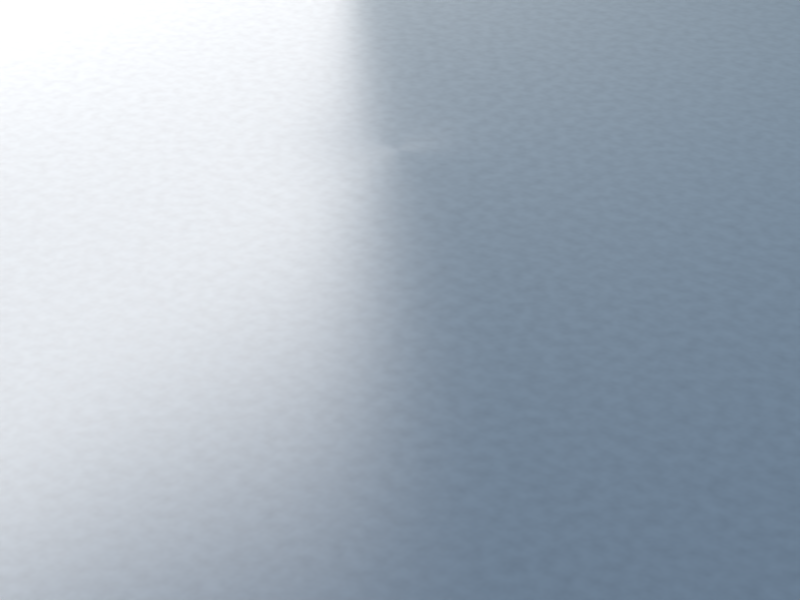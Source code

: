 # Source: diamondplate.blend  (saved by Blender 2.68.5; exported with 4.5.12 LTS)
import bpy
from mathutils import Matrix  # noqa: F401  (used for matrix-valued properties, if any)

bpy.ops.wm.read_factory_settings(use_empty=True)
scene = bpy.context.scene
scene.name = 'Scene'

# ---- collections
col_collection_1 = bpy.data.collections.new('Collection 1'); scene.collection.children.link(col_collection_1)

# ---- materials (node trees are filled in below, after node groups)
mat_material = bpy.data.materials.new('Material')
mat_material.alpha_threshold = 0.0
mat_material.roughness = 0.5
mat_material.line_color = (0.0, 0.0, 0.0, 1.0)
mat_material_001 = bpy.data.materials.new('Material.001')
mat_material_001.alpha_threshold = 0.0
mat_material_001.preview_render_type = 'CUBE'
mat_material_001.roughness = 0.5
mat_material_001.line_color = (0.0, 0.0, 0.0, 1.0)

# ---- material node trees
mat_material.use_nodes = True; mat_material.node_tree.nodes.clear()
_N = mat_material.node_tree.nodes; _L = mat_material.node_tree.links
n0 = _N.new('ShaderNodeOutputMaterial'); n0.name = 'Material Output'; n0.location = (300, 300)
n0.width = 120
n1 = _N.new('ShaderNodeEmission'); n1.name = 'Emission'; n1.location = (100, 300)
n1.width = 150
n1.inputs[1].default_value = 2.0
_L.new(n1.outputs[0], n0.inputs[0])
n0.is_active_output = True
mat_material_001.use_nodes = True; mat_material_001.node_tree.nodes.clear()
_N = mat_material_001.node_tree.nodes; _L = mat_material_001.node_tree.links
n0 = _N.new('ShaderNodeTexCoord'); n0.name = 'Texture Coordinate'; n0.location = (-421, 264)
n0.width = 100
n1 = _N.new('ShaderNodeTexNoise'); n1.name = 'Noise Texture'; n1.location = (-414, 593)
n1.width = 150
n1.inputs[2].default_value = 116.1
n2 = _N.new('ShaderNodeScript'); n2.name = 'Script'; n2.location = (-273, 351)
n2.width = 263
n2.inputs[1].default_value = 16.0
n2.inputs[2].default_value = 4
n2.inputs[3].default_value = 0.1
n3 = _N.new('ShaderNodeMath'); n3.name = 'Math'; n3.location = (-89, 525)
n3.hide = True
n4 = _N.new('ShaderNodeBump'); n4.name = 'Bump'; n4.location = (28, 257)
n4.width = 150
n4.inputs[0].default_value = 0.51
n4.inputs[1].default_value = 0.1
n4.inputs[2].default_value = 1.0
n5 = _N.new('ShaderNodeValToRGB'); n5.name = 'ColorRamp'; n5.location = (43, 565)
n5.width = 241
n5.color_ramp.interpolation = 'B_SPLINE'
while len(n5.color_ramp.elements) > 1: n5.color_ramp.elements.remove(n5.color_ramp.elements[-1])
n5.color_ramp.elements[0].position = 0.06335; n5.color_ramp.elements[0].color = (0.0, 0.0, 0.0, 1.0)
_e = n5.color_ramp.elements.new(0.1991); _e.color = (0.1197, 0.04423, 0.03564, 1.0)
_e = n5.color_ramp.elements.new(0.6425); _e.color = (1.0, 1.0, 1.0, 1.0)
n6 = _N.new('ShaderNodeBsdfDiffuse'); n6.name = 'Diffuse BSDF'; n6.location = (335, 350)
n6.inputs[1].default_value = 0.1
n7 = _N.new('ShaderNodeBsdfAnisotropic'); n7.name = 'Anisotropic BSDF'; n7.location = (339, 221)
n7.distribution = 'BECKMANN'
n7.inputs[1].default_value = 0.3162
n7.inputs[2].default_value = 0.2
n8 = _N.new('ShaderNodeMixShader'); n8.name = 'Mix Shader'; n8.location = (529, 317)
n8.inputs[0].default_value = 0.4
n9 = _N.new('ShaderNodeOutputMaterial'); n9.name = 'Material Output'; n9.location = (696, 280)
n9.width = 120
n9.hide = True
n10 = _N.new('ShaderNodeMath'); n10.name = 'Math.001'; n10.location = (-245, 575)
n10.operation = 'MULTIPLY'
n10.inputs[1].default_value = 0.3
_L.new(n2.outputs[1], n4.inputs[3])
_L.new(n0.outputs[2], n2.inputs[0])
_L.new(n6.outputs[0], n8.inputs[1])
_L.new(n8.outputs[0], n9.inputs[0])
_L.new(n4.outputs[0], n7.inputs[4])
_L.new(n4.outputs[0], n6.inputs[2])
_L.new(n7.outputs[0], n8.inputs[2])
_L.new(n5.outputs[0], n6.inputs[0])
_L.new(n1.outputs[0], n10.inputs[0])
_L.new(n10.outputs[0], n3.inputs[1])
_L.new(n2.outputs[0], n3.inputs[0])
_L.new(n3.outputs[0], n5.inputs[0])
_L.new(n0.outputs[2], n1.inputs[0])
n9.is_active_output = True

# ---- world
world_world = bpy.data.worlds.new('World'); scene.world = world_world
world_world.use_nodes = True; world_world.node_tree.nodes.clear()
_N = world_world.node_tree.nodes; _L = world_world.node_tree.links
n0 = _N.new('ShaderNodeOutputWorld'); n0.name = 'World Output'; n0.location = (300, 300)
n0.width = 120
n1 = _N.new('ShaderNodeBackground'); n1.name = 'Background'; n1.location = (10, 300)
n1.width = 150
n1.inputs[1].default_value = 5.0
n2 = _N.new('ShaderNodeTexSky'); n2.name = 'Sky Texture'; n2.location = (-258, 341)
n2.sky_type = 'HOSEK_WILKIE'
n2.sun_direction = (-0.9615, 0.1769, 0.2101)
n2.sun_elevation = 1.571
_L.new(n1.outputs[0], n0.inputs[0])
_L.new(n2.outputs[0], n1.inputs[0])
n0.is_active_output = True
world_world.color = (0.05088, 0.05088, 0.05088)
world_world.use_sun_shadow = False
world_world.sun_shadow_jitter_overblur = 0.0
world_world.cycles.sampling_method = 'MANUAL'
world_world.cycles.sample_map_resolution = 256

# ---- cameras
cam_camera = bpy.data.cameras.new('Camera')
cam_camera.clip_end = 100.0
cam_camera.lens = 65.05
cam_camera.sensor_width = 32.0
cam_camera.sensor_height = 18.0
cam_camera.ortho_scale = 7.314
cam_camera.dof.focus_distance = 0.0

# ---- meshes
me_plane_001 = bpy.data.meshes.new('Plane.001')
me_plane_001.from_pydata([(1.0, -1.0, 0.0), (-1.0, -1.0, 0.0), (1.0, 1.0, 0.0), (-1.0, 1.0, 0.0)], [], [(1, 0, 2, 3)])
me_plane_001.materials.append(mat_material)
me_plane_001.use_remesh_preserve_volume = False
me_plane_001.use_remesh_preserve_attributes = False
me_plane_001.use_mirror_vertex_groups = False
me_plane_001.update()
me_plane = bpy.data.meshes.new('Plane')
me_plane.from_pydata([(1.0, -1.0, 0.0), (-1.0, -1.0, 0.0), (1.0, 1.0, 0.0), (-1.0, 1.0, 0.0)], [], [(1, 0, 2, 3)])
_uv = me_plane.uv_layers.new(name='UVMap')
_uv.uv.foreach_set('vector', [0.0, 0.0, 1.0, 0.0, 1.0, 1.0, 0.0, 1.0])
me_plane.materials.append(mat_material_001)
me_plane.use_remesh_preserve_volume = False
me_plane.use_remesh_preserve_attributes = False
me_plane.use_mirror_vertex_groups = False
me_plane.update()

# ---- objects
ob_plane_001 = bpy.data.objects.new('Plane.001', me_plane_001)
ob_plane = bpy.data.objects.new('Plane', me_plane)
ob_camera = bpy.data.objects.new('Camera', cam_camera)

# ---- transforms, parenting, visibility, modifiers, constraints
ob_plane_001.location = (-5.38, 0.5535, 2.226)
ob_plane_001.rotation_euler = (2.944e-08, -1.515, -5.03e-08)
ob_plane_001.scale = (4.675, 4.675, 4.675)
ob_plane_001.lineart.crease_threshold = 0.0
ob_plane.location = (0.0, 0.0, 0.0)
ob_plane.scale = (5.262, 5.262, 5.262)
ob_plane.lineart.crease_threshold = 0.0
ob_camera.location = (7.026, -7.882, 4.71)
ob_camera.rotation_euler = (1.059, 1.877e-07, 0.728)
ob_camera.scale = (1.0, 1.0, 1.0)
ob_camera.lock_rotations_4d = False
ob_camera.empty_display_type = 'ARROWS'
ob_camera.color = (0.0, 0.0, 0.0, 0.0)
ob_camera.display_type = 'WIRE'
ob_camera.lineart.crease_threshold = 0.0

# ---- collection membership
col_collection_1.objects.link(ob_plane_001)
col_collection_1.objects.link(ob_plane)
col_collection_1.objects.link(ob_camera)

# ---- scene / render settings (as saved in the file)
scene.camera = ob_camera
scene.frame_start = 1; scene.frame_end = 250; scene.frame_set(1)
scene.render.engine = 'CYCLES'
scene.render.image_settings.color_mode = 'RGB'
scene.render.image_settings.compression = 90
scene.render.resolution_x = 320
scene.render.resolution_y = 240
scene.render.dither_intensity = 0.0
scene.render.bake_margin = 2
scene.render.bake_bias = 0.0
scene.cycles.shading_system = True
scene.cycles.use_denoising = False
scene.cycles.samples = 200
scene.cycles.sampling_pattern = 'TABULATED_SOBOL'
scene.cycles.light_sampling_threshold = 0.0
scene.cycles.use_adaptive_sampling = False
scene.cycles.use_light_tree = False
scene.cycles.blur_glossy = 0.0
scene.cycles.volume_bounces = 1
scene.cycles.pixel_filter_type = 'GAUSSIAN'
scene.cycles.sample_clamp_indirect = 0.0
scene.view_settings.view_transform = 'Standard'
bpy.context.view_layer.update()
